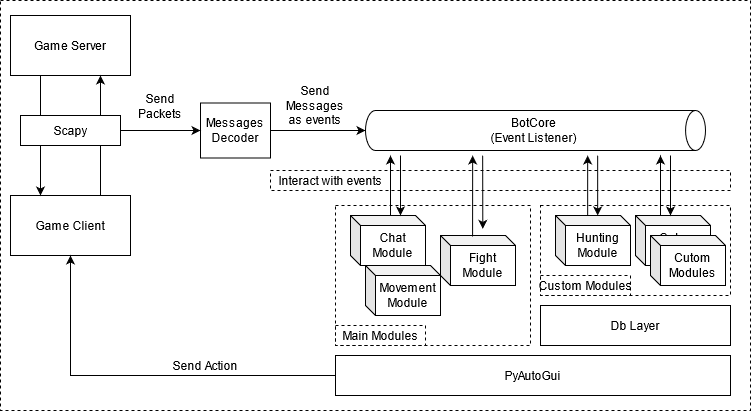

The diagram above was exported from draw.io. Its source (the exported page's mxGraphModel, read from the mxfile embedded in the PNG):
<mxGraphModel dx="1038" dy="575" grid="1" gridSize="10" guides="1" tooltips="1" connect="1" arrows="1" fold="1" page="1" pageScale="1" pageWidth="850" pageHeight="1100" math="0" shadow="0">
  <root>
    <mxCell id="0" />
    <mxCell id="1" parent="0" />
    <mxCell id="ffaYMr3djoME1pjTx8cw-66" value="" style="rounded=0;whiteSpace=wrap;html=1;dashed=1;fillColor=none;" vertex="1" parent="1">
      <mxGeometry x="310" y="250" width="460" height="20" as="geometry" />
    </mxCell>
    <mxCell id="ffaYMr3djoME1pjTx8cw-42" value="" style="rounded=0;whiteSpace=wrap;html=1;fillColor=none;dashed=1;" vertex="1" parent="1">
      <mxGeometry x="375" y="285" width="195" height="140" as="geometry" />
    </mxCell>
    <mxCell id="ffaYMr3djoME1pjTx8cw-46" value="" style="rounded=0;whiteSpace=wrap;html=1;fillColor=none;dashed=1;" vertex="1" parent="1">
      <mxGeometry x="580" y="285" width="190" height="90" as="geometry" />
    </mxCell>
    <mxCell id="ffaYMr3djoME1pjTx8cw-1" value="Game Server" style="rounded=0;whiteSpace=wrap;html=1;" vertex="1" parent="1">
      <mxGeometry x="50" y="95" width="120" height="60" as="geometry" />
    </mxCell>
    <mxCell id="ffaYMr3djoME1pjTx8cw-2" value="&lt;div&gt;Game Client&lt;/div&gt;" style="rounded=0;whiteSpace=wrap;html=1;" vertex="1" parent="1">
      <mxGeometry x="50" y="275" width="120" height="60" as="geometry" />
    </mxCell>
    <mxCell id="ffaYMr3djoME1pjTx8cw-3" value="" style="endArrow=classic;html=1;entryX=0.75;entryY=1;entryDx=0;entryDy=0;exitX=0.75;exitY=0;exitDx=0;exitDy=0;" edge="1" parent="1" source="ffaYMr3djoME1pjTx8cw-2" target="ffaYMr3djoME1pjTx8cw-1">
      <mxGeometry width="50" height="50" relative="1" as="geometry">
        <mxPoint x="130" y="275" as="sourcePoint" />
        <mxPoint x="180" y="225" as="targetPoint" />
      </mxGeometry>
    </mxCell>
    <mxCell id="ffaYMr3djoME1pjTx8cw-4" value="" style="endArrow=classic;html=1;exitX=0.25;exitY=1;exitDx=0;exitDy=0;entryX=0.25;entryY=0;entryDx=0;entryDy=0;" edge="1" parent="1" source="ffaYMr3djoME1pjTx8cw-1" target="ffaYMr3djoME1pjTx8cw-2">
      <mxGeometry width="50" height="50" relative="1" as="geometry">
        <mxPoint x="90" y="275" as="sourcePoint" />
        <mxPoint x="90" y="235" as="targetPoint" />
      </mxGeometry>
    </mxCell>
    <mxCell id="ffaYMr3djoME1pjTx8cw-7" value="&lt;div&gt;Scapy&lt;/div&gt;" style="rounded=0;whiteSpace=wrap;html=1;" vertex="1" parent="1">
      <mxGeometry x="60" y="195" width="100" height="30" as="geometry" />
    </mxCell>
    <mxCell id="ffaYMr3djoME1pjTx8cw-9" value="" style="endArrow=classic;html=1;exitX=1;exitY=0.5;exitDx=0;exitDy=0;" edge="1" parent="1" source="ffaYMr3djoME1pjTx8cw-10">
      <mxGeometry width="50" height="50" relative="1" as="geometry">
        <mxPoint x="260" y="275" as="sourcePoint" />
        <mxPoint x="300" y="210" as="targetPoint" />
      </mxGeometry>
    </mxCell>
    <mxCell id="ffaYMr3djoME1pjTx8cw-14" style="edgeStyle=orthogonalEdgeStyle;rounded=0;orthogonalLoop=1;jettySize=auto;html=1;exitX=1;exitY=0.5;exitDx=0;exitDy=0;entryX=0.5;entryY=1;entryDx=0;entryDy=0;entryPerimeter=0;" edge="1" parent="1" source="ffaYMr3djoME1pjTx8cw-10" target="ffaYMr3djoME1pjTx8cw-13">
      <mxGeometry relative="1" as="geometry" />
    </mxCell>
    <mxCell id="ffaYMr3djoME1pjTx8cw-10" value="Messages Decoder" style="rounded=0;whiteSpace=wrap;html=1;" vertex="1" parent="1">
      <mxGeometry x="240" y="182.5" width="70" height="55" as="geometry" />
    </mxCell>
    <mxCell id="ffaYMr3djoME1pjTx8cw-12" value="" style="endArrow=classic;html=1;exitX=1;exitY=0.5;exitDx=0;exitDy=0;" edge="1" parent="1" source="ffaYMr3djoME1pjTx8cw-7" target="ffaYMr3djoME1pjTx8cw-10">
      <mxGeometry width="50" height="50" relative="1" as="geometry">
        <mxPoint x="160" y="210" as="sourcePoint" />
        <mxPoint x="260" y="210" as="targetPoint" />
      </mxGeometry>
    </mxCell>
    <mxCell id="ffaYMr3djoME1pjTx8cw-13" value="" style="shape=cylinder3;whiteSpace=wrap;html=1;boundedLbl=1;backgroundOutline=1;size=9.965517241379303;rotation=90;" vertex="1" parent="1">
      <mxGeometry x="555" y="40" width="40" height="340" as="geometry" />
    </mxCell>
    <mxCell id="ffaYMr3djoME1pjTx8cw-15" value="&lt;div&gt;BotCore&lt;/div&gt;&lt;div&gt;(Event Listener)&lt;/div&gt;" style="text;html=1;align=center;verticalAlign=middle;resizable=0;points=[];autosize=1;" vertex="1" parent="1">
      <mxGeometry x="522.5" y="195" width="100" height="30" as="geometry" />
    </mxCell>
    <mxCell id="ffaYMr3djoME1pjTx8cw-18" value="&lt;div&gt;Send Packets&lt;/div&gt;&lt;div&gt;&lt;br&gt;&lt;/div&gt;" style="text;html=1;strokeColor=none;fillColor=none;align=center;verticalAlign=middle;whiteSpace=wrap;rounded=0;" vertex="1" parent="1">
      <mxGeometry x="180" y="182.5" width="40" height="20" as="geometry" />
    </mxCell>
    <mxCell id="ffaYMr3djoME1pjTx8cw-19" value="Send Messages as events" style="text;html=1;strokeColor=none;fillColor=none;align=center;verticalAlign=middle;whiteSpace=wrap;rounded=0;" vertex="1" parent="1">
      <mxGeometry x="335" y="175" width="40" height="20" as="geometry" />
    </mxCell>
    <mxCell id="ffaYMr3djoME1pjTx8cw-23" value="&lt;div&gt;Db Layer&lt;/div&gt;" style="rounded=0;whiteSpace=wrap;html=1;" vertex="1" parent="1">
      <mxGeometry x="580" y="385" width="190" height="40" as="geometry" />
    </mxCell>
    <mxCell id="ffaYMr3djoME1pjTx8cw-33" value="&lt;div&gt;Chat Module&lt;/div&gt;" style="shape=cube;whiteSpace=wrap;html=1;boundedLbl=1;backgroundOutline=1;darkOpacity=0.05;darkOpacity2=0.1;size=10;" vertex="1" parent="1">
      <mxGeometry x="390" y="295" width="75" height="50" as="geometry" />
    </mxCell>
    <mxCell id="ffaYMr3djoME1pjTx8cw-34" value="&lt;div&gt;Hunting Module&lt;/div&gt;" style="shape=cube;whiteSpace=wrap;html=1;boundedLbl=1;backgroundOutline=1;darkOpacity=0.05;darkOpacity2=0.1;size=10;" vertex="1" parent="1">
      <mxGeometry x="595" y="295" width="75" height="50" as="geometry" />
    </mxCell>
    <mxCell id="ffaYMr3djoME1pjTx8cw-35" value="&lt;div&gt;Fight Module&lt;/div&gt;" style="shape=cube;whiteSpace=wrap;html=1;boundedLbl=1;backgroundOutline=1;darkOpacity=0.05;darkOpacity2=0.1;size=10;" vertex="1" parent="1">
      <mxGeometry x="480" y="315" width="75" height="50" as="geometry" />
    </mxCell>
    <mxCell id="ffaYMr3djoME1pjTx8cw-37" value="&lt;div&gt;Cutom&lt;/div&gt;&lt;div&gt;Module&lt;/div&gt;" style="shape=cube;whiteSpace=wrap;html=1;boundedLbl=1;backgroundOutline=1;darkOpacity=0.05;darkOpacity2=0.1;size=10;" vertex="1" parent="1">
      <mxGeometry x="675" y="295" width="75" height="50" as="geometry" />
    </mxCell>
    <mxCell id="ffaYMr3djoME1pjTx8cw-39" value="&lt;div&gt;Movement&lt;br&gt;&lt;/div&gt;&lt;div&gt;Module&lt;br&gt;&lt;/div&gt;" style="shape=cube;whiteSpace=wrap;html=1;boundedLbl=1;backgroundOutline=1;darkOpacity=0.05;darkOpacity2=0.1;size=10;" vertex="1" parent="1">
      <mxGeometry x="405" y="345" width="75" height="50" as="geometry" />
    </mxCell>
    <mxCell id="ffaYMr3djoME1pjTx8cw-44" value="&lt;div&gt;Main Modules&lt;/div&gt;" style="text;html=1;align=center;verticalAlign=middle;resizable=0;points=[];autosize=1;" vertex="1" parent="1">
      <mxGeometry x="375" y="405" width="90" height="20" as="geometry" />
    </mxCell>
    <mxCell id="ffaYMr3djoME1pjTx8cw-45" value="" style="whiteSpace=wrap;html=1;fillColor=none;dashed=1;" vertex="1" parent="1">
      <mxGeometry x="375" y="405" width="90" height="20" as="geometry" />
    </mxCell>
    <mxCell id="ffaYMr3djoME1pjTx8cw-47" value="" style="whiteSpace=wrap;html=1;fillColor=none;dashed=1;" vertex="1" parent="1">
      <mxGeometry x="580" y="355" width="90" height="20" as="geometry" />
    </mxCell>
    <mxCell id="ffaYMr3djoME1pjTx8cw-48" value="&lt;div&gt;Custom Modules&lt;/div&gt;" style="text;html=1;align=center;verticalAlign=middle;resizable=0;points=[];autosize=1;" vertex="1" parent="1">
      <mxGeometry x="575" y="355" width="100" height="20" as="geometry" />
    </mxCell>
    <mxCell id="ffaYMr3djoME1pjTx8cw-50" value="&lt;div&gt;Cutom&lt;/div&gt;&lt;div&gt;Modules&lt;/div&gt;" style="shape=cube;whiteSpace=wrap;html=1;boundedLbl=1;backgroundOutline=1;darkOpacity=0.05;darkOpacity2=0.1;size=10;" vertex="1" parent="1">
      <mxGeometry x="690" y="315" width="75" height="50" as="geometry" />
    </mxCell>
    <mxCell id="ffaYMr3djoME1pjTx8cw-51" value="" style="endArrow=classic;html=1;" edge="1" parent="1">
      <mxGeometry width="50" height="50" relative="1" as="geometry">
        <mxPoint x="430" y="295" as="sourcePoint" />
        <mxPoint x="430" y="235" as="targetPoint" />
      </mxGeometry>
    </mxCell>
    <mxCell id="ffaYMr3djoME1pjTx8cw-52" value="" style="endArrow=classic;html=1;" edge="1" parent="1">
      <mxGeometry width="50" height="50" relative="1" as="geometry">
        <mxPoint x="440" y="235" as="sourcePoint" />
        <mxPoint x="440" y="295" as="targetPoint" />
      </mxGeometry>
    </mxCell>
    <mxCell id="ffaYMr3djoME1pjTx8cw-54" value="&lt;div&gt;Interact with events&lt;/div&gt;" style="text;html=1;align=center;verticalAlign=middle;resizable=0;points=[];autosize=1;" vertex="1" parent="1">
      <mxGeometry x="310" y="250" width="120" height="20" as="geometry" />
    </mxCell>
    <mxCell id="ffaYMr3djoME1pjTx8cw-58" value="" style="endArrow=classic;html=1;" edge="1" parent="1">
      <mxGeometry width="50" height="50" relative="1" as="geometry">
        <mxPoint x="627.16" y="295" as="sourcePoint" />
        <mxPoint x="627.16" y="235" as="targetPoint" />
      </mxGeometry>
    </mxCell>
    <mxCell id="ffaYMr3djoME1pjTx8cw-59" value="" style="endArrow=classic;html=1;" edge="1" parent="1">
      <mxGeometry width="50" height="50" relative="1" as="geometry">
        <mxPoint x="637.16" y="235" as="sourcePoint" />
        <mxPoint x="637.16" y="295" as="targetPoint" />
      </mxGeometry>
    </mxCell>
    <mxCell id="ffaYMr3djoME1pjTx8cw-60" value="" style="endArrow=classic;html=1;exitX=0.703;exitY=0.222;exitDx=0;exitDy=0;exitPerimeter=0;" edge="1" parent="1" source="ffaYMr3djoME1pjTx8cw-42">
      <mxGeometry width="50" height="50" relative="1" as="geometry">
        <mxPoint x="512.16" y="295" as="sourcePoint" />
        <mxPoint x="512.16" y="235" as="targetPoint" />
      </mxGeometry>
    </mxCell>
    <mxCell id="ffaYMr3djoME1pjTx8cw-61" value="" style="endArrow=classic;html=1;entryX=0.564;entryY=-0.133;entryDx=0;entryDy=0;entryPerimeter=0;" edge="1" parent="1" target="ffaYMr3djoME1pjTx8cw-35">
      <mxGeometry width="50" height="50" relative="1" as="geometry">
        <mxPoint x="522.16" y="235" as="sourcePoint" />
        <mxPoint x="522.16" y="295" as="targetPoint" />
      </mxGeometry>
    </mxCell>
    <mxCell id="ffaYMr3djoME1pjTx8cw-64" value="" style="endArrow=classic;html=1;" edge="1" parent="1">
      <mxGeometry width="50" height="50" relative="1" as="geometry">
        <mxPoint x="699.9999999999999" y="295" as="sourcePoint" />
        <mxPoint x="699.9999999999999" y="235" as="targetPoint" />
      </mxGeometry>
    </mxCell>
    <mxCell id="ffaYMr3djoME1pjTx8cw-65" value="" style="endArrow=classic;html=1;" edge="1" parent="1">
      <mxGeometry width="50" height="50" relative="1" as="geometry">
        <mxPoint x="709.9999999999999" y="235" as="sourcePoint" />
        <mxPoint x="709.9999999999999" y="295" as="targetPoint" />
      </mxGeometry>
    </mxCell>
    <mxCell id="ffaYMr3djoME1pjTx8cw-74" style="edgeStyle=orthogonalEdgeStyle;rounded=0;orthogonalLoop=1;jettySize=auto;html=1;exitX=0;exitY=0.5;exitDx=0;exitDy=0;entryX=0.5;entryY=1;entryDx=0;entryDy=0;" edge="1" parent="1" source="ffaYMr3djoME1pjTx8cw-70" target="ffaYMr3djoME1pjTx8cw-2">
      <mxGeometry relative="1" as="geometry">
        <mxPoint x="100" y="455.16666666666674" as="targetPoint" />
      </mxGeometry>
    </mxCell>
    <mxCell id="ffaYMr3djoME1pjTx8cw-70" value="&lt;div&gt;PyAutoGui&lt;/div&gt;" style="rounded=0;whiteSpace=wrap;html=1;" vertex="1" parent="1">
      <mxGeometry x="375" y="435" width="395" height="40" as="geometry" />
    </mxCell>
    <mxCell id="ffaYMr3djoME1pjTx8cw-75" value="Send Action" style="text;html=1;strokeColor=none;fillColor=none;align=center;verticalAlign=middle;whiteSpace=wrap;rounded=0;dashed=1;" vertex="1" parent="1">
      <mxGeometry x="210" y="435" width="70" height="20" as="geometry" />
    </mxCell>
    <mxCell id="ffaYMr3djoME1pjTx8cw-78" value="" style="rounded=0;whiteSpace=wrap;html=1;dashed=1;fillColor=none;" vertex="1" parent="1">
      <mxGeometry x="40" y="80" width="750" height="410" as="geometry" />
    </mxCell>
  </root>
</mxGraphModel>